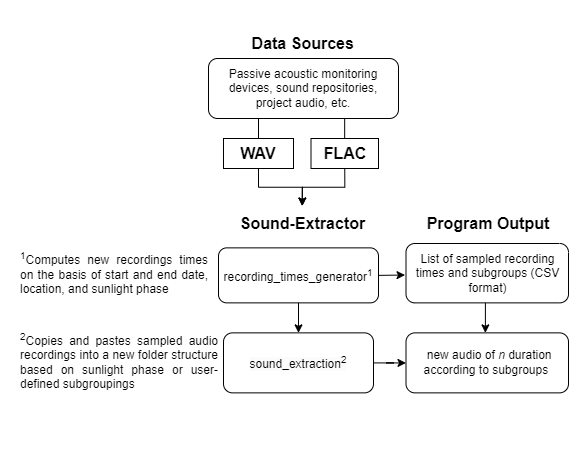

The diagram above was exported from draw.io. Its source (the exported page's mxGraphModel, read from the mxfile embedded in the PNG):
<mxGraphModel dx="2045" dy="632" grid="1" gridSize="10" guides="1" tooltips="1" connect="1" arrows="1" fold="1" page="1" pageScale="1" pageWidth="850" pageHeight="1100" math="0" shadow="0">
  <root>
    <mxCell id="0" />
    <mxCell id="1" parent="0" />
    <mxCell id="b0ROg_u5eM1X9CHCKqps-11" value="Passive acoustic monitoring devices, sound repositories, project audio, etc." style="rounded=1;whiteSpace=wrap;html=1;" parent="1" vertex="1">
      <mxGeometry x="180" y="110" width="190" height="60" as="geometry" />
    </mxCell>
    <mxCell id="DTD_M7O6lvBaDIAOf86K-29" value="" style="edgeStyle=orthogonalEdgeStyle;rounded=0;orthogonalLoop=1;jettySize=auto;html=1;" edge="1" parent="1">
      <mxGeometry relative="1" as="geometry">
        <mxPoint x="453.12" y="345" as="sourcePoint" />
        <mxPoint x="456.8755555555555" y="384.37" as="targetPoint" />
      </mxGeometry>
    </mxCell>
    <mxCell id="b0ROg_u5eM1X9CHCKqps-12" value="List of sampled recording times and subgroups (CSV format)" style="rounded=1;whiteSpace=wrap;html=1;" parent="1" vertex="1">
      <mxGeometry x="377.5" y="295" width="162.5" height="59.37" as="geometry" />
    </mxCell>
    <mxCell id="b0ROg_u5eM1X9CHCKqps-13" value="&amp;nbsp;new audio of &lt;i&gt;n&lt;/i&gt; duration according to subgroups&amp;nbsp;" style="rounded=1;whiteSpace=wrap;html=1;" parent="1" vertex="1">
      <mxGeometry x="377.5" y="384.37" width="162.5" height="60" as="geometry" />
    </mxCell>
    <mxCell id="b0ROg_u5eM1X9CHCKqps-30" value="&lt;div style=&quot;text-align: justify;&quot;&gt;&lt;span style=&quot;background-color: initial;&quot;&gt;&lt;font style=&quot;&quot;&gt;&lt;sup&gt;1&lt;/sup&gt;Computes new recordings times on the basis of start and end date, location, and sunlight phase&lt;/font&gt;&lt;/span&gt;&lt;/div&gt;" style="text;strokeColor=none;align=left;fillColor=none;html=1;verticalAlign=middle;whiteSpace=wrap;rounded=0;" parent="1" vertex="1">
      <mxGeometry x="-10" y="220" width="190" height="210" as="geometry" />
    </mxCell>
    <mxCell id="b0ROg_u5eM1X9CHCKqps-32" value="&lt;div style=&quot;text-align: justify;&quot;&gt;&lt;span style=&quot;background-color: initial;&quot;&gt;&lt;sup&gt;2&lt;/sup&gt;Copies and pastes sampled audio recordings into a new folder structure based on sunlight phase or user-defined subgroupings&lt;/span&gt;&lt;/div&gt;&lt;font style=&quot;&quot;&gt;&lt;div style=&quot;text-align: justify;&quot;&gt;&lt;b style=&quot;background-color: initial;&quot;&gt;&amp;nbsp;&lt;/b&gt;&lt;/div&gt;&lt;/font&gt;" style="text;strokeColor=none;align=left;fillColor=none;html=1;verticalAlign=middle;whiteSpace=wrap;rounded=0;" parent="1" vertex="1">
      <mxGeometry x="-10" y="355" width="200" height="130" as="geometry" />
    </mxCell>
    <mxCell id="JBKsfjc3HceKtEB2ueJX-1" value="&lt;b&gt;&lt;font style=&quot;font-size: 16px;&quot;&gt;&amp;nbsp;Data Sources&lt;/font&gt;&lt;/b&gt;" style="text;strokeColor=none;align=center;fillColor=none;html=1;verticalAlign=middle;whiteSpace=wrap;rounded=0;rotation=0;" parent="1" vertex="1">
      <mxGeometry x="175" y="70" width="195" height="50" as="geometry" />
    </mxCell>
    <mxCell id="JBKsfjc3HceKtEB2ueJX-2" value="&lt;b&gt;&lt;font style=&quot;font-size: 16px;&quot;&gt;Sound-Extractor&lt;/font&gt;&lt;/b&gt;" style="text;strokeColor=none;align=center;fillColor=none;html=1;verticalAlign=middle;whiteSpace=wrap;rounded=0;rotation=0;" parent="1" vertex="1">
      <mxGeometry x="122.5" y="257.5" width="302.5" height="35" as="geometry" />
    </mxCell>
    <mxCell id="JBKsfjc3HceKtEB2ueJX-6" value="" style="endArrow=classic;html=1;rounded=0;entryX=0.5;entryY=0;entryDx=0;entryDy=0;exitX=0.5;exitY=1;exitDx=0;exitDy=0;entryPerimeter=0;" parent="1" source="DTD_M7O6lvBaDIAOf86K-13" edge="1">
      <mxGeometry width="50" height="50" relative="1" as="geometry">
        <mxPoint x="287.5" y="290" as="sourcePoint" />
        <mxPoint x="283.75" y="299.9999999999999" as="targetPoint" />
      </mxGeometry>
    </mxCell>
    <mxCell id="JBKsfjc3HceKtEB2ueJX-7" value="&lt;b&gt;&lt;font style=&quot;font-size: 16px;&quot;&gt;Program Output&lt;/font&gt;&lt;/b&gt;" style="text;strokeColor=none;align=center;fillColor=none;html=1;verticalAlign=middle;whiteSpace=wrap;rounded=0;rotation=0;" parent="1" vertex="1">
      <mxGeometry x="380" y="250" width="160" height="50" as="geometry" />
    </mxCell>
    <mxCell id="b0ROg_u5eM1X9CHCKqps-2" value="&lt;font style=&quot;font-size: 16px;&quot;&gt;&lt;b&gt;WAV&lt;/b&gt;&lt;/font&gt;" style="rounded=0;whiteSpace=wrap;html=1;" parent="1" vertex="1">
      <mxGeometry x="195" y="190" width="70" height="30" as="geometry" />
    </mxCell>
    <mxCell id="b0ROg_u5eM1X9CHCKqps-3" value="&lt;font style=&quot;font-size: 16px;&quot;&gt;&lt;b&gt;FLAC&lt;/b&gt;&lt;/font&gt;" style="rounded=0;whiteSpace=wrap;html=1;" parent="1" vertex="1">
      <mxGeometry x="282.5" y="190" width="67.5" height="30" as="geometry" />
    </mxCell>
    <mxCell id="DTD_M7O6lvBaDIAOf86K-30" value="" style="edgeStyle=orthogonalEdgeStyle;rounded=0;orthogonalLoop=1;jettySize=auto;html=1;" edge="1" parent="1" source="DTD_M7O6lvBaDIAOf86K-15" target="b0ROg_u5eM1X9CHCKqps-13">
      <mxGeometry relative="1" as="geometry" />
    </mxCell>
    <mxCell id="DTD_M7O6lvBaDIAOf86K-15" value="&lt;font style=&quot;font-size: 12px;&quot;&gt;&lt;span style=&quot;color: rgb(0, 0, 0); font-family: Helvetica; font-style: normal; font-variant-ligatures: normal; font-variant-caps: normal; font-weight: 400; letter-spacing: normal; orphans: 2; text-align: center; text-indent: 0px; text-transform: none; widows: 2; word-spacing: 0px; -webkit-text-stroke-width: 0px; background-color: rgb(251, 251, 251); text-decoration-thickness: initial; text-decoration-style: initial; text-decoration-color: initial; float: none; display: inline !important;&quot;&gt;sound_extraction&lt;sup&gt;2&lt;/sup&gt;&lt;/span&gt;&lt;/font&gt;" style="rounded=1;whiteSpace=wrap;html=1;" parent="1" vertex="1">
      <mxGeometry x="195" y="384.37" width="150" height="60" as="geometry" />
    </mxCell>
    <mxCell id="DTD_M7O6lvBaDIAOf86K-31" value="" style="edgeStyle=orthogonalEdgeStyle;rounded=0;orthogonalLoop=1;jettySize=auto;html=1;" edge="1" parent="1" source="DTD_M7O6lvBaDIAOf86K-13" target="DTD_M7O6lvBaDIAOf86K-15">
      <mxGeometry relative="1" as="geometry" />
    </mxCell>
    <mxCell id="DTD_M7O6lvBaDIAOf86K-13" value="&lt;font style=&quot;font-size: 12px;&quot;&gt;recording_times_generator&lt;sup&gt;1&lt;/sup&gt;&lt;/font&gt;" style="rounded=1;whiteSpace=wrap;html=1;" parent="1" vertex="1">
      <mxGeometry x="190" y="299.37" width="160" height="55" as="geometry" />
    </mxCell>
    <mxCell id="NTPvRj_YCXkXlpfi_gUw-3" value="" style="endArrow=classic;html=1;rounded=0;exitX=1;exitY=0.5;exitDx=0;exitDy=0;entryX=-0.006;entryY=0.531;entryDx=0;entryDy=0;entryPerimeter=0;" parent="1" source="DTD_M7O6lvBaDIAOf86K-13" target="b0ROg_u5eM1X9CHCKqps-12" edge="1">
      <mxGeometry width="50" height="50" relative="1" as="geometry">
        <mxPoint x="400" y="384.37" as="sourcePoint" />
        <mxPoint x="450" y="334.37" as="targetPoint" />
      </mxGeometry>
    </mxCell>
    <mxCell id="N5akO1K3O3l-hIC2QCIm-3" value="" style="endArrow=classic;html=1;rounded=0;entryX=0.5;entryY=0;entryDx=0;entryDy=0;exitX=0.5;exitY=1;exitDx=0;exitDy=0;edgeStyle=orthogonalEdgeStyle;" edge="1" parent="1" source="b0ROg_u5eM1X9CHCKqps-2" target="JBKsfjc3HceKtEB2ueJX-2">
      <mxGeometry width="50" height="50" relative="1" as="geometry">
        <mxPoint x="30" y="120" as="sourcePoint" />
        <mxPoint x="190" y="210" as="targetPoint" />
      </mxGeometry>
    </mxCell>
    <mxCell id="N5akO1K3O3l-hIC2QCIm-4" value="" style="endArrow=classic;html=1;rounded=0;exitX=0.5;exitY=1;exitDx=0;exitDy=0;entryX=0.5;entryY=0;entryDx=0;entryDy=0;edgeStyle=orthogonalEdgeStyle;" edge="1" parent="1" source="b0ROg_u5eM1X9CHCKqps-3" target="JBKsfjc3HceKtEB2ueJX-2">
      <mxGeometry width="50" height="50" relative="1" as="geometry">
        <mxPoint x="140" y="260" as="sourcePoint" />
        <mxPoint x="190" y="210" as="targetPoint" />
      </mxGeometry>
    </mxCell>
    <mxCell id="DTD_M7O6lvBaDIAOf86K-40" value="" style="endArrow=none;html=1;rounded=0;entryX=0.5;entryY=0;entryDx=0;entryDy=0;" edge="1" parent="1" target="b0ROg_u5eM1X9CHCKqps-2">
      <mxGeometry width="50" height="50" relative="1" as="geometry">
        <mxPoint x="230" y="170" as="sourcePoint" />
        <mxPoint x="200" y="190" as="targetPoint" />
      </mxGeometry>
    </mxCell>
    <mxCell id="DTD_M7O6lvBaDIAOf86K-41" value="" style="endArrow=none;html=1;rounded=0;entryX=0.5;entryY=0;entryDx=0;entryDy=0;" edge="1" parent="1">
      <mxGeometry width="50" height="50" relative="1" as="geometry">
        <mxPoint x="316.17" y="170" as="sourcePoint" />
        <mxPoint x="316.17" y="190" as="targetPoint" />
      </mxGeometry>
    </mxCell>
  </root>
</mxGraphModel>